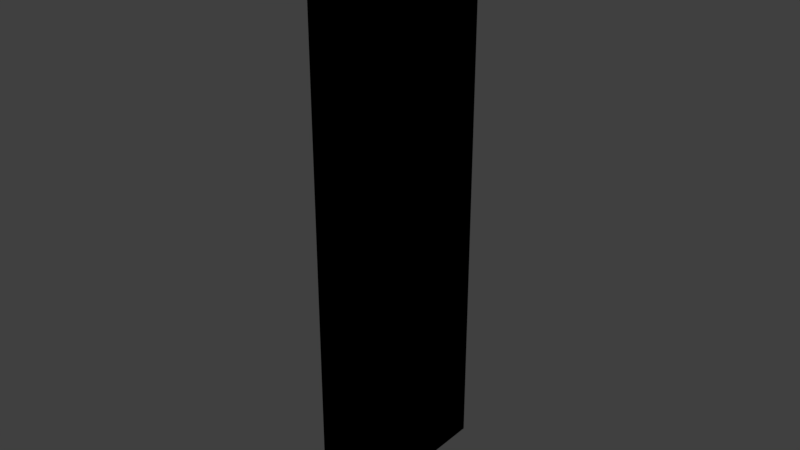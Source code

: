 # Source: door.blend  (saved by Blender 2.79.0; exported with 4.5.12 LTS)
import bpy
from mathutils import Matrix  # noqa: F401  (used for matrix-valued properties, if any)

bpy.ops.wm.read_factory_settings(use_empty=True)
scene = bpy.context.scene
scene.name = 'Scene'

# ---- collections
col_collection_1 = bpy.data.collections.new('Collection 1'); scene.collection.children.link(col_collection_1)

# ---- materials (node trees are filled in below, after node groups)
mat_material_002 = bpy.data.materials.new('Material.002')
mat_material_002.alpha_threshold = 0.0
mat_material_002.roughness = 0.5
mat_material_005 = bpy.data.materials.new('Material.005')
mat_material_005.alpha_threshold = 0.0
mat_material_005.diffuse_color = (0.0, 0.0, 0.0, 1.0)
mat_material_005.roughness = 0.5
mat_material_005.specular_intensity = 0.0

# ---- material node trees
mat_material_002.use_nodes = True; mat_material_002.node_tree.nodes.clear()
_N = mat_material_002.node_tree.nodes; _L = mat_material_002.node_tree.links
n0 = _N.new('NodeUndefined'); n0.name = 'Output'; n0.location = (300, 300)
n0.inputs[1].default_value = 1.0
n1 = _N.new('NodeUndefined'); n1.name = 'Extended Material'; n1.location = (86, 303)
n1.inputs[1].default_value = (1.0, 1.0, 1.0, 1.0)
n1.inputs[2].default_value = 0.8
n1.inputs[3].default_value = (0.0, 0.0, 0.0)
n1.inputs[4].default_value = (1.0, 1.0, 1.0, 1.0)
n1.inputs[5].default_value = 1.0
n1.inputs[6].default_value = 0.0
n1.inputs[7].default_value = 1.0
n1.inputs[8].default_value = 0.0
n1.inputs[9].default_value = 1.0
n1.inputs[10].default_value = 0.0
n2 = _N.new('NodeUndefined'); n2.name = 'Texture'; n2.location = (-313, 265)
n3 = _N.new('ShaderNodeMapping'); n3.name = 'Mapping'; n3.location = (-762, 207)
n4 = _N.new('NodeUndefined'); n4.name = 'Geometry'; n4.location = (-1018, 217)
_L.new(n1.outputs[0], n0.inputs[0])
_L.new(n2.outputs[1], n1.inputs[0])
_L.new(n3.outputs[0], n2.inputs[0])
_L.new(n4.outputs[4], n3.inputs[0])

# ---- world
world_world = bpy.data.worlds.new('World'); scene.world = world_world
world_world.color = (0.05088, 0.05088, 0.05088)
world_world.use_sun_shadow = False
world_world.sun_shadow_jitter_overblur = 0.0
world_world.cycles.sampling_method = 'MANUAL'

# ---- lights
light_hemi = bpy.data.lights.new('Hemi', 'SUN')
light_hemi.transmission_factor = 0.0
light_hemi.angle = 0.1993
light_hemi.energy = 2.35
light_hemi.shadow_buffer_clip_start = 0.5
light_hemi.shadow_soft_size = 0.1
light_hemi.shadow_cascade_max_distance = 1000.0

# ---- meshes
me_cube_001 = bpy.data.meshes.new('Cube.001')
me_cube_001.from_pydata([(-0.005, -0.322, 2.03), (0.005, -0.322, 2.03), (-0.005, 0.322, 2.03), (0.005, 0.322, 2.03), (-0.005, -0.322, -1.208e-07), (0.005, -0.322, -1.212e-07), (-0.005, 0.322, -1.208e-07), (0.005, 0.322, -1.212e-07), (-0.005, 1.919e-08, -1.208e-07), (-5.289e-15, 0.322, -1.21e-07)], [], [(0, 1, 3, 2), (2, 3, 7, 9, 6), (6, 9, 7, 5, 4, 8), (4, 5, 1, 0), (2, 6, 8, 4, 0), (7, 3, 1, 5)])
_uv = me_cube_001.uv_layers.new(name='UVMap')
_uv.uv.foreach_set('vector', [0.1525, 0.09675, 0.1525, 0.9053, 0.8131, 0.9053, 0.8131, 0.09675, 0.7013, 0.6717, 0.6641, 0.6717, 0.6641, 0.3383, 0.6827, 0.3383, 0.7013, 0.3383, 0.8148, 0.102, 0.8148, 0.5013, 0.8148, 0.9006, 0.1565, 0.9006, 0.1565, 0.102, 0.4857, 0.102, 0.3333, 0.6667, 0.3333, 0.3333, 0.6667, 0.3333, 0.6667, 0.6667, 0.05451, 0.9771, 0.05451, 0.001721, 0.3827, 0.001721, 0.9448, 0.001721, 0.9448, 0.9771, 1.0, -8.288e-05, 1.0, 1.0, -0.0005399, 1.0, -0.00054, -8.286e-05])
me_cube_001.materials.append(mat_material_002)
me_cube_001.use_remesh_preserve_volume = False
me_cube_001.use_remesh_preserve_attributes = False
me_cube_001.use_mirror_vertex_groups = False
me_cube_001.update()
me_cube_005 = bpy.data.meshes.new('Cube.005')
me_cube_005.from_pydata([(-1.988, -0.9885, -0.9885), (-2.012, -1.012, -1.012), (-1.988, -0.9885, 0.9885), (-2.012, -1.012, 1.012), (-1.988, 0.9885, -0.9885), (-2.012, 1.012, -1.012), (-1.988, 0.9885, 0.9885), (-2.012, 1.012, 1.012), (-0.01155, -0.9885, -0.9885), (0.01155, -1.012, -1.012), (-0.01155, -0.9885, 0.9885), (0.01155, -1.012, 1.012), (-0.01155, 0.9885, -0.9885), (0.01155, 1.012, -1.012), (-0.01155, 0.9885, 0.9885), (0.01155, 1.012, 1.012), (-0.01414, 5.96e-08, -0.9859), (0.01414, 5.96e-08, -1.014), (-0.01414, 0.9859, 0.0), (0.01414, 1.014, 0.0), (-2.0, -0.98, -0.98), (-2.0, -0.98, 0.98), (-2.0, 0.98, 0.98), (-2.0, 0.98, -0.98), (-1.98, 1.0, -0.98), (-1.98, 1.0, 0.98), (-0.02, 1.0, 0.98), (-0.02, 1.0, 0.0), (-0.02, 1.0, -0.98), (1.192e-07, 0.98, -0.98), (1.192e-07, 0.98, 0.0), (1.192e-07, 0.98, 0.98), (1.192e-07, -0.98, 0.98), (1.192e-07, -0.98, -0.98), (1.192e-07, 5.96e-08, -0.98), (-0.02, -1.0, -0.98), (-0.02, -1.0, 0.98), (-1.98, -1.0, 0.98), (-1.98, -1.0, -0.98), (-1.98, 0.98, -1.0), (-0.02, 0.98, -1.0), (-0.02, 5.96e-08, -1.0), (-0.02, -0.98, -1.0), (-1.98, -0.98, -1.0), (-0.02, 0.98, 1.0), (-1.98, 0.98, 1.0), (-1.98, -0.98, 1.0), (-0.02, -0.98, 1.0)], [], [(20, 21, 2, 0), (21, 20, 1, 3), (21, 22, 6, 2), (22, 21, 3, 7), (22, 23, 4, 6), (23, 22, 7, 5), (23, 20, 0, 4), (20, 23, 5, 1), (24, 25, 6, 4), (25, 24, 5, 7), (25, 26, 14, 6), (26, 25, 7, 15), (26, 27, 18, 14), (27, 26, 15, 19), (27, 28, 12, 18), (28, 27, 19, 13), (28, 24, 4, 12), (24, 28, 13, 5), (29, 30, 18, 12), (30, 29, 13, 19), (30, 31, 14, 18), (31, 30, 19, 15), (31, 32, 10, 14), (32, 31, 15, 11), (32, 33, 8, 10), (33, 32, 11, 9), (33, 34, 16, 8), (34, 33, 9, 17), (34, 29, 12, 16), (29, 34, 17, 13), (35, 36, 10, 8), (36, 35, 9, 11), (36, 37, 2, 10), (37, 36, 11, 3), (37, 38, 0, 2), (38, 37, 3, 1), (38, 35, 8, 0), (35, 38, 1, 9), (39, 40, 12, 4), (40, 39, 5, 13), (40, 41, 16, 12), (41, 40, 13, 17), (41, 42, 8, 16), (42, 41, 17, 9), (42, 43, 0, 8), (43, 42, 9, 1), (43, 39, 4, 0), (39, 43, 1, 5), (44, 45, 6, 14), (45, 44, 15, 7), (45, 46, 2, 6), (46, 45, 7, 3), (46, 47, 10, 2), (47, 46, 3, 11), (47, 44, 14, 10), (44, 47, 11, 15), (5, 1, 3, 7), (7, 31, 13, 5), (1, 9, 11, 3)])
me_cube_005.polygons.foreach_set('material_index', [1, 1, 1, 1, 1, 1, 1, 1, 1, 1, 1, 1, 1, 1, 1, 1, 1, 1, 1, 1, 1, 1, 1, 1, 1, 1, 1, 1, 1, 1, 1, 1, 1, 1, 1, 1, 1, 1, 1, 1, 1, 1, 1, 1, 1, 1, 1, 1, 1, 1, 1, 1, 1, 1, 1, 1, 1, 1, 1])
_uv = me_cube_005.uv_layers.new(name='UVMap')
_uv.uv.foreach_set('vector', [0.1525, 0.09675, 0.1525, 0.9053, 0.1525, 0.9053, 0.1525, 0.09675, 0.1525, 0.9053, 0.1525, 0.09675, 0.1525, 0.09675, 0.1525, 0.9053, 0.1525, 0.9053, 0.8131, 0.9053, 0.8131, 0.9053, 0.1525, 0.9053, 0.8131, 0.9053, 0.1525, 0.9053, 0.1525, 0.9053, 0.8131, 0.9053, 0.8131, 0.9053, 0.8131, 0.09675, 0.8131, 0.09675, 0.8131, 0.9053, 0.8131, 0.09675, 0.8131, 0.9053, 0.8131, 0.9053, 0.8131, 0.09675, 0.8131, 0.09675, 0.1525, 0.09675, 0.1525, 0.09675, 0.8131, 0.09675, 0.1525, 0.09675, 0.8131, 0.09675, 0.8131, 0.09675, 0.1525, 0.09675, 0.3333, 0.6667, 3.974e-08, 0.6667, 3.974e-08, 0.6667, 0.3333, 0.6667, 3.974e-08, 0.6667, 0.3333, 0.6667, 0.3333, 0.6667, 3.974e-08, 0.6667, 3.974e-08, 0.6667, 0.0, 0.3333, 0.0, 0.3333, 3.974e-08, 0.6667, 0.0, 0.3333, 3.974e-08, 0.6667, 3.974e-08, 0.6667, 0.0, 0.3333, 0.0, 0.3333, 0.1667, 0.3333, 0.1667, 0.3333, 0.0, 0.3333, 0.1667, 0.3333, 0.0, 0.3333, 0.0, 0.3333, 0.1667, 0.3333, 0.1667, 0.3333, 0.3333, 0.3333, 0.3333, 0.3333, 0.1667, 0.3333, 0.3333, 0.3333, 0.1667, 0.3333, 0.1667, 0.3333, 0.3333, 0.3333, 0.3333, 0.3333, 0.3333, 0.6667, 0.3333, 0.6667, 0.3333, 0.3333, 0.3333, 0.6667, 0.3333, 0.3333, 0.3333, 0.3333, 0.3333, 0.6667, 0.8148, 0.102, 0.8148, 0.5013, 0.8148, 0.5013, 0.8148, 0.102, 0.8148, 0.5013, 0.8148, 0.102, 0.8148, 0.102, 0.8148, 0.5013, 0.8148, 0.5013, 0.8148, 0.9006, 0.8148, 0.9006, 0.8148, 0.5013, 0.8148, 0.9006, 0.8148, 0.5013, 0.8148, 0.5013, 0.8148, 0.9006, 0.8148, 0.9006, 0.1565, 0.9006, 0.1565, 0.9006, 0.8148, 0.9006, 0.1565, 0.9006, 0.8148, 0.9006, 0.8148, 0.9006, 0.1565, 0.9006, 0.1565, 0.9006, 0.1565, 0.102, 0.1565, 0.102, 0.1565, 0.9006, 0.1565, 0.102, 0.1565, 0.9006, 0.1565, 0.9006, 0.1565, 0.102, 0.1565, 0.102, 0.4857, 0.102, 0.4857, 0.102, 0.1565, 0.102, 0.4857, 0.102, 0.1565, 0.102, 0.1565, 0.102, 0.4857, 0.102, 0.4857, 0.102, 0.8148, 0.102, 0.8148, 0.102, 0.4857, 0.102, 0.8148, 0.102, 0.4857, 0.102, 0.4857, 0.102, 0.8148, 0.102, 0.3333, 0.6667, 0.3333, 0.3333, 0.3333, 0.3333, 0.3333, 0.6667, 0.3333, 0.3333, 0.3333, 0.6667, 0.3333, 0.6667, 0.3333, 0.3333, 0.3333, 0.3333, 0.6667, 0.3333, 0.6667, 0.3333, 0.3333, 0.3333, 0.6667, 0.3333, 0.3333, 0.3333, 0.3333, 0.3333, 0.6667, 0.3333, 0.6667, 0.3333, 0.6667, 0.6667, 0.6667, 0.6667, 0.6667, 0.3333, 0.6667, 0.6667, 0.6667, 0.3333, 0.6667, 0.3333, 0.6667, 0.6667, 0.6667, 0.6667, 0.3333, 0.6667, 0.3333, 0.6667, 0.6667, 0.6667, 0.3333, 0.6667, 0.6667, 0.6667, 0.6667, 0.6667, 0.3333, 0.6667, 0.1544, 0.9037, 0.1544, 0.1016, 0.1544, 0.1016, 0.1544, 0.9037, 0.1544, 0.1016, 0.1544, 0.9037, 0.1544, 0.9037, 0.1544, 0.1016, 0.1544, 0.1016, 0.4827, 0.1016, 0.4827, 0.1016, 0.1544, 0.1016, 0.4827, 0.1016, 0.1544, 0.1016, 0.1544, 0.1016, 0.4827, 0.1016, 0.4827, 0.1016, 0.8109, 0.1016, 0.8109, 0.1016, 0.4827, 0.1016, 0.8109, 0.1016, 0.4827, 0.1016, 0.4827, 0.1016, 0.8109, 0.1016, 0.8109, 0.1016, 0.8109, 0.9037, 0.8109, 0.9037, 0.8109, 0.1016, 0.8109, 0.9037, 0.8109, 0.1016, 0.8109, 0.1016, 0.8109, 0.9037, 0.8109, 0.9037, 0.1544, 0.9037, 0.1544, 0.9037, 0.8109, 0.9037, 0.1544, 0.9037, 0.8109, 0.9037, 0.8109, 0.9037, 0.1544, 0.9037, 0.8114, 0.1036, 0.8114, 0.8984, 0.8114, 0.8984, 0.8114, 0.1036, 0.8114, 0.8984, 0.8114, 0.1036, 0.8114, 0.1036, 0.8114, 0.8984, 0.8114, 0.8984, 0.154, 0.8984, 0.154, 0.8984, 0.8114, 0.8984, 0.154, 0.8984, 0.8114, 0.8984, 0.8114, 0.8984, 0.154, 0.8984, 0.154, 0.8984, 0.154, 0.1036, 0.154, 0.1036, 0.154, 0.8984, 0.154, 0.1036, 0.154, 0.8984, 0.154, 0.8984, 0.154, 0.1036, 0.154, 0.1036, 0.8114, 0.1036, 0.8114, 0.1036, 0.154, 0.1036, 0.8114, 0.1036, 0.154, 0.1036, 0.154, 0.1036, 0.8114, 0.1036, 0.0, 0.0, 0.0, 0.0, 0.0, 0.0, 0.0, 0.0, 0.0, 0.0, 0.0, 0.0, 0.0, 0.0, 0.0, 0.0, 0.0, 0.0, 0.0, 0.0, 0.0, 0.0, 0.0, 0.0])
me_cube_005.materials.append(mat_material_002)
me_cube_005.materials.append(mat_material_005)
me_cube_005.use_remesh_preserve_volume = False
me_cube_005.use_remesh_preserve_attributes = False
me_cube_005.use_mirror_vertex_groups = False
me_cube_005.update()

# ---- objects
ob_doorsticky = bpy.data.objects.new('DoorSticky', me_cube_001)
ob_outline = bpy.data.objects.new('Outline', me_cube_005)
ob_firstcornercord = bpy.data.objects.new('firstCornerCord', None)
ob_fourthcornercord = bpy.data.objects.new('fourthCornerCord', None)
ob_thirdcornercord = bpy.data.objects.new('thirdCornerCord', None)
ob_secondcornercord = bpy.data.objects.new('secondCornerCord', None)
ob_secondcord = bpy.data.objects.new('secondCord', None)
ob_fourthcord = bpy.data.objects.new('fourthCord', None)
ob_thirdcord = bpy.data.objects.new('thirdCord', None)
ob_firstcord = bpy.data.objects.new('firstCord', None)
ob_hemi = bpy.data.objects.new('Hemi', light_hemi)

# ---- transforms, parenting, visibility, modifiers, constraints
ob_doorsticky.location = (1.682, -0.3162, 0.1433)
ob_doorsticky.scale = (1.0, 1.155, 1.0)
ob_doorsticky.show_bounds = True
ob_doorsticky.show_name = True
ob_doorsticky.lineart.crease_threshold = 0.0
ob_outline.parent = ob_doorsticky
ob_outline.matrix_parent_inverse = Matrix(((1.0, 0.0, 0.0, -1.682), (0.0, 1.0, 0.0, 0.3162), (0.0, 0.0, 1.0, -0.1433), (0.0, 0.0, 0.0, 1.0)))
ob_outline.location = (1.682, -0.3162, 0.1433)
ob_outline.rotation_euler = (0.0, 1.571, 0.0)
ob_outline.scale = (1.015, 0.322, 0.005562)
ob_outline.show_bounds = True
ob_outline.show_name = True
ob_outline.lineart.crease_threshold = 0.0
ob_firstcornercord.parent = ob_doorsticky
ob_firstcornercord.matrix_parent_inverse = Matrix(((1.0, 0.0, 0.0, -1.682), (0.0, 1.0, 0.0, 0.3162), (0.0, 0.0, 1.0, -0.1433), (0.0, 0.0, 0.0, 1.0)))
ob_firstcornercord.location = (1.687, 0.005815, 0.1433)
ob_firstcornercord.empty_image_offset = (0.0, 0.0)
ob_firstcornercord.show_name = True
ob_firstcornercord.lineart.crease_threshold = 0.0
ob_fourthcornercord.parent = ob_doorsticky
ob_fourthcornercord.matrix_parent_inverse = Matrix(((1.0, 0.0, 0.0, -1.682), (0.0, 1.0, 0.0, 0.3162), (0.0, 0.0, 1.0, -0.1433), (0.0, 0.0, 0.0, 1.0)))
ob_fourthcornercord.location = (1.677, 0.005815, 0.1433)
ob_fourthcornercord.empty_image_offset = (0.0, 0.0)
ob_fourthcornercord.show_name = True
ob_fourthcornercord.lineart.crease_threshold = 0.0
ob_thirdcornercord.parent = ob_doorsticky
ob_thirdcornercord.matrix_parent_inverse = Matrix(((1.0, 0.0, 0.0, -1.682), (0.0, 1.0, 0.0, 0.3162), (0.0, 0.0, 1.0, -0.1433), (0.0, 0.0, 0.0, 1.0)))
ob_thirdcornercord.location = (1.677, -0.6382, 0.1433)
ob_thirdcornercord.empty_image_offset = (0.0, 0.0)
ob_thirdcornercord.show_name = True
ob_thirdcornercord.lineart.crease_threshold = 0.0
ob_secondcornercord.parent = ob_doorsticky
ob_secondcornercord.matrix_parent_inverse = Matrix(((1.0, 0.0, 0.0, -1.682), (0.0, 1.0, 0.0, 0.3162), (0.0, 0.0, 1.0, -0.1433), (0.0, 0.0, 0.0, 1.0)))
ob_secondcornercord.location = (1.687, -0.6382, 0.1433)
ob_secondcornercord.empty_image_offset = (0.0, 0.0)
ob_secondcornercord.show_name = True
ob_secondcornercord.lineart.crease_threshold = 0.0
ob_secondcord.parent = ob_doorsticky
ob_secondcord.matrix_parent_inverse = Matrix(((1.0, 0.0, 0.0, -1.682), (0.0, 1.0, 0.0, 0.3162), (0.0, 0.0, 1.0, -0.1433), (0.0, 0.0, 0.0, 1.0)))
ob_secondcord.location = (1.682, 0.005815, 0.1433)
ob_secondcord.empty_image_offset = (0.0, 0.0)
ob_secondcord.show_name = True
ob_secondcord.lineart.crease_threshold = 0.0
ob_fourthcord.parent = ob_doorsticky
ob_fourthcord.matrix_parent_inverse = Matrix(((1.0, 0.0, 0.0, -1.682), (0.0, 1.0, 0.0, 0.3162), (0.0, 0.0, 1.0, -0.1433), (0.0, 0.0, 0.0, 1.0)))
ob_fourthcord.location = (1.682, -0.6382, 0.1433)
ob_fourthcord.empty_image_offset = (0.0, 0.0)
ob_fourthcord.show_name = True
ob_fourthcord.lineart.crease_threshold = 0.0
ob_thirdcord.parent = ob_doorsticky
ob_thirdcord.matrix_parent_inverse = Matrix(((1.0, 0.0, 0.0, -1.682), (0.0, 1.0, 0.0, 0.3162), (0.0, 0.0, 1.0, -0.1433), (0.0, 0.0, 0.0, 1.0)))
ob_thirdcord.location = (1.677, -0.3162, 0.1433)
ob_thirdcord.empty_image_offset = (0.0, 0.0)
ob_thirdcord.show_name = True
ob_thirdcord.lineart.crease_threshold = 0.0
ob_firstcord.parent = ob_doorsticky
ob_firstcord.matrix_parent_inverse = Matrix(((1.0, 0.0, 0.0, -1.682), (0.0, 1.0, 0.0, 0.3162), (0.0, 0.0, 1.0, -0.1433), (0.0, 0.0, 0.0, 1.0)))
ob_firstcord.location = (1.687, -0.3162, 0.1433)
ob_firstcord.empty_image_offset = (0.0, 0.0)
ob_firstcord.show_name = True
ob_firstcord.lineart.crease_threshold = 0.0
ob_hemi.location = (1.41, -0.07752, 2.084)
ob_hemi.lineart.crease_threshold = 0.0

# ---- collection membership
col_collection_1.objects.link(ob_doorsticky)
col_collection_1.objects.link(ob_outline)
col_collection_1.objects.link(ob_firstcornercord)
col_collection_1.objects.link(ob_fourthcornercord)
col_collection_1.objects.link(ob_thirdcornercord)
col_collection_1.objects.link(ob_secondcornercord)
col_collection_1.objects.link(ob_secondcord)
col_collection_1.objects.link(ob_fourthcord)
col_collection_1.objects.link(ob_thirdcord)
col_collection_1.objects.link(ob_firstcord)
col_collection_1.objects.link(ob_hemi)

# ---- scene / render settings (as saved in the file)
scene.frame_start = 1; scene.frame_end = 250; scene.frame_set(1)
scene.render.engine = 'BLENDER_EEVEE_NEXT'
scene.render.resolution_percentage = 50
scene.render.dither_intensity = 0.0
scene.cycles.use_denoising = False
scene.cycles.samples = 128
scene.cycles.sampling_pattern = 'TABULATED_SOBOL'
scene.cycles.use_adaptive_sampling = False
scene.cycles.use_light_tree = False
scene.cycles.blur_glossy = 0.0
scene.cycles.sample_clamp_indirect = 0.0
scene.view_settings.view_transform = 'Standard'
bpy.context.view_layer.update()

# ---- added for rendering (the .blend has no active camera): camera
cam_auto = bpy.data.cameras.new('AutoCamera')
cam_auto.lens = 50.0
cam_auto.sensor_width = 36.0
cam_auto.clip_end = 1000.0
ob_auto_camera = bpy.data.objects.new('AutoCamera', cam_auto)
scene.collection.objects.link(ob_auto_camera)
ob_auto_camera.location = (3.70783, -2.74702, 2.77785)
ob_auto_camera.rotation_euler = (1.09748, -7.21219e-08, 0.694738)
scene.camera = ob_auto_camera
bpy.context.view_layer.update()
